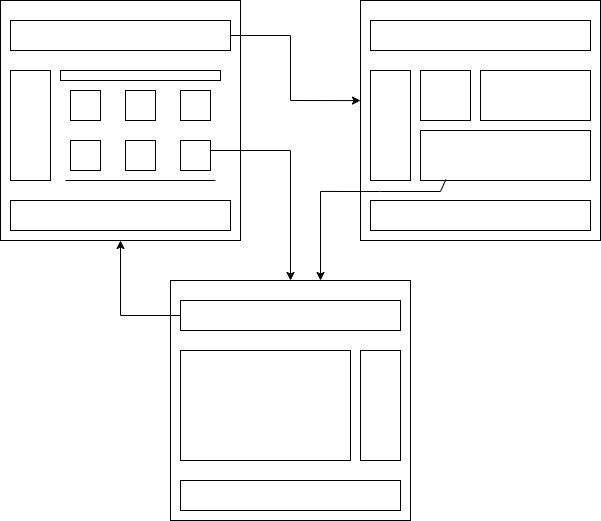

The diagram above was exported from draw.io. Its source (the exported page's mxGraphModel, read from the mxfile embedded in the PNG):
<mxGraphModel dx="978" dy="482" grid="1" gridSize="10" guides="1" tooltips="1" connect="1" arrows="1" fold="1" page="1" pageScale="1" pageWidth="850" pageHeight="1100" math="0" shadow="0">
  <root>
    <mxCell id="0" />
    <mxCell id="1" parent="0" />
    <mxCell id="vVo_GnPVLjepMhWohwJN-1" value="" style="whiteSpace=wrap;html=1;aspect=fixed;" vertex="1" parent="1">
      <mxGeometry x="80" y="40" width="240" height="240" as="geometry" />
    </mxCell>
    <mxCell id="vVo_GnPVLjepMhWohwJN-2" value="" style="whiteSpace=wrap;html=1;aspect=fixed;" vertex="1" parent="1">
      <mxGeometry x="440" y="40" width="240" height="240" as="geometry" />
    </mxCell>
    <mxCell id="vVo_GnPVLjepMhWohwJN-3" value="" style="whiteSpace=wrap;html=1;aspect=fixed;" vertex="1" parent="1">
      <mxGeometry x="250" y="320" width="240" height="240" as="geometry" />
    </mxCell>
    <mxCell id="vVo_GnPVLjepMhWohwJN-4" value="" style="rounded=0;whiteSpace=wrap;html=1;" vertex="1" parent="1">
      <mxGeometry x="90" y="60" width="220" height="30" as="geometry" />
    </mxCell>
    <mxCell id="vVo_GnPVLjepMhWohwJN-5" value="" style="rounded=0;whiteSpace=wrap;html=1;" vertex="1" parent="1">
      <mxGeometry x="260" y="340" width="220" height="30" as="geometry" />
    </mxCell>
    <mxCell id="vVo_GnPVLjepMhWohwJN-8" value="" style="rounded=0;whiteSpace=wrap;html=1;" vertex="1" parent="1">
      <mxGeometry x="450" y="60" width="220" height="30" as="geometry" />
    </mxCell>
    <mxCell id="vVo_GnPVLjepMhWohwJN-9" value="" style="rounded=0;whiteSpace=wrap;html=1;" vertex="1" parent="1">
      <mxGeometry x="90" y="240" width="220" height="30" as="geometry" />
    </mxCell>
    <mxCell id="vVo_GnPVLjepMhWohwJN-10" value="" style="rounded=0;whiteSpace=wrap;html=1;" vertex="1" parent="1">
      <mxGeometry x="450" y="240" width="220" height="30" as="geometry" />
    </mxCell>
    <mxCell id="vVo_GnPVLjepMhWohwJN-11" value="" style="rounded=0;whiteSpace=wrap;html=1;" vertex="1" parent="1">
      <mxGeometry x="260" y="520" width="220" height="30" as="geometry" />
    </mxCell>
    <mxCell id="xLs9clQ6aegDljpWuYLM-3" value="" style="rounded=0;whiteSpace=wrap;html=1;" vertex="1" parent="1">
      <mxGeometry x="90" y="110" width="40" height="110" as="geometry" />
    </mxCell>
    <mxCell id="xLs9clQ6aegDljpWuYLM-5" value="" style="rounded=0;whiteSpace=wrap;html=1;" vertex="1" parent="1">
      <mxGeometry x="450" y="110" width="40" height="110" as="geometry" />
    </mxCell>
    <mxCell id="xLs9clQ6aegDljpWuYLM-7" value="" style="rounded=0;whiteSpace=wrap;html=1;" vertex="1" parent="1">
      <mxGeometry x="440" y="390" width="40" height="110" as="geometry" />
    </mxCell>
    <mxCell id="xLs9clQ6aegDljpWuYLM-8" value="" style="rounded=0;whiteSpace=wrap;html=1;" vertex="1" parent="1">
      <mxGeometry x="260" y="390" width="170" height="110" as="geometry" />
    </mxCell>
    <mxCell id="xLs9clQ6aegDljpWuYLM-9" value="" style="rounded=0;whiteSpace=wrap;html=1;" vertex="1" parent="1">
      <mxGeometry x="140" y="110" width="160" height="10" as="geometry" />
    </mxCell>
    <mxCell id="xLs9clQ6aegDljpWuYLM-10" value="" style="whiteSpace=wrap;html=1;aspect=fixed;" vertex="1" parent="1">
      <mxGeometry x="150" y="130" width="30" height="30" as="geometry" />
    </mxCell>
    <mxCell id="xLs9clQ6aegDljpWuYLM-11" value="" style="whiteSpace=wrap;html=1;aspect=fixed;" vertex="1" parent="1">
      <mxGeometry x="205" y="130" width="30" height="30" as="geometry" />
    </mxCell>
    <mxCell id="xLs9clQ6aegDljpWuYLM-12" value="" style="whiteSpace=wrap;html=1;aspect=fixed;" vertex="1" parent="1">
      <mxGeometry x="260" y="130" width="30" height="30" as="geometry" />
    </mxCell>
    <mxCell id="xLs9clQ6aegDljpWuYLM-13" value="" style="whiteSpace=wrap;html=1;aspect=fixed;" vertex="1" parent="1">
      <mxGeometry x="150" y="180" width="30" height="30" as="geometry" />
    </mxCell>
    <mxCell id="xLs9clQ6aegDljpWuYLM-14" value="" style="whiteSpace=wrap;html=1;aspect=fixed;" vertex="1" parent="1">
      <mxGeometry x="205" y="180" width="30" height="30" as="geometry" />
    </mxCell>
    <mxCell id="xLs9clQ6aegDljpWuYLM-15" value="" style="whiteSpace=wrap;html=1;aspect=fixed;" vertex="1" parent="1">
      <mxGeometry x="260" y="180" width="30" height="30" as="geometry" />
    </mxCell>
    <mxCell id="xLs9clQ6aegDljpWuYLM-17" value="" style="endArrow=none;html=1;rounded=0;" edge="1" parent="1">
      <mxGeometry width="50" height="50" relative="1" as="geometry">
        <mxPoint x="145" y="220" as="sourcePoint" />
        <mxPoint x="295" y="220" as="targetPoint" />
      </mxGeometry>
    </mxCell>
    <mxCell id="xLs9clQ6aegDljpWuYLM-18" value="" style="whiteSpace=wrap;html=1;aspect=fixed;" vertex="1" parent="1">
      <mxGeometry x="500" y="110" width="50" height="50" as="geometry" />
    </mxCell>
    <mxCell id="xLs9clQ6aegDljpWuYLM-19" value="" style="rounded=0;whiteSpace=wrap;html=1;" vertex="1" parent="1">
      <mxGeometry x="560" y="110" width="110" height="50" as="geometry" />
    </mxCell>
    <mxCell id="xLs9clQ6aegDljpWuYLM-20" value="" style="rounded=0;whiteSpace=wrap;html=1;" vertex="1" parent="1">
      <mxGeometry x="500" y="170" width="170" height="50" as="geometry" />
    </mxCell>
    <mxCell id="xLs9clQ6aegDljpWuYLM-21" value="" style="endArrow=classic;html=1;rounded=0;" edge="1" parent="1">
      <mxGeometry width="50" height="50" relative="1" as="geometry">
        <mxPoint x="290" y="190" as="sourcePoint" />
        <mxPoint x="370" y="320" as="targetPoint" />
        <Array as="points">
          <mxPoint x="370" y="190" />
        </Array>
      </mxGeometry>
    </mxCell>
    <mxCell id="xLs9clQ6aegDljpWuYLM-22" value="" style="endArrow=classic;html=1;rounded=0;exitX=1;exitY=0.5;exitDx=0;exitDy=0;entryX=0;entryY=0.417;entryDx=0;entryDy=0;entryPerimeter=0;" edge="1" parent="1" source="vVo_GnPVLjepMhWohwJN-4" target="vVo_GnPVLjepMhWohwJN-2">
      <mxGeometry width="50" height="50" relative="1" as="geometry">
        <mxPoint x="410" y="60" as="sourcePoint" />
        <mxPoint x="430" y="110" as="targetPoint" />
        <Array as="points">
          <mxPoint x="370" y="75" />
          <mxPoint x="370" y="140" />
        </Array>
      </mxGeometry>
    </mxCell>
    <mxCell id="xLs9clQ6aegDljpWuYLM-23" value="" style="endArrow=classic;html=1;rounded=0;exitX=0.149;exitY=0.982;exitDx=0;exitDy=0;exitPerimeter=0;" edge="1" parent="1" source="xLs9clQ6aegDljpWuYLM-20">
      <mxGeometry width="50" height="50" relative="1" as="geometry">
        <mxPoint x="514.2800000000002" y="223.41000000000017" as="sourcePoint" />
        <mxPoint x="400" y="320" as="targetPoint" />
        <Array as="points">
          <mxPoint x="520" y="231" />
          <mxPoint x="460" y="231" />
          <mxPoint x="400" y="230.96" />
        </Array>
      </mxGeometry>
    </mxCell>
    <mxCell id="xLs9clQ6aegDljpWuYLM-24" value="" style="endArrow=classic;html=1;rounded=0;exitX=0;exitY=0.5;exitDx=0;exitDy=0;" edge="1" parent="1" source="vVo_GnPVLjepMhWohwJN-5">
      <mxGeometry width="50" height="50" relative="1" as="geometry">
        <mxPoint x="140" y="360" as="sourcePoint" />
        <mxPoint x="200" y="280" as="targetPoint" />
        <Array as="points">
          <mxPoint x="200" y="355" />
        </Array>
      </mxGeometry>
    </mxCell>
  </root>
</mxGraphModel>